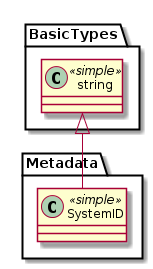

The diagram above was rendered by PlantUML. Its source (embedded in the PNG):
@startuml
'FIXME dropped caption "class Fig08_SimpleType"
class BasicTypes.string << simple >>
class Metadata.SystemID << simple >>
BasicTypes.string <|--  Metadata.SystemID
@enduml